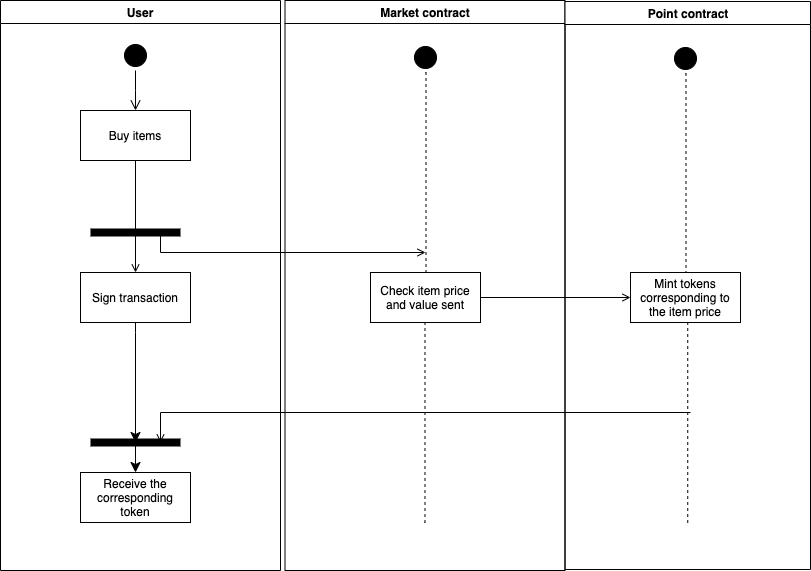

The diagram above was exported from draw.io. Its source (the exported page's mxGraphModel, read from the mxfile embedded in the PNG):
<mxGraphModel dx="918" dy="492" grid="1" gridSize="10" guides="1" tooltips="1" connect="1" arrows="1" fold="1" page="1" pageScale="1" pageWidth="1169" pageHeight="826" background="#ffffff" math="0" shadow="0">
  <root>
    <mxCell id="0" />
    <mxCell id="1" parent="0" />
    <mxCell id="2" value="User" style="swimlane;whiteSpace=wrap" parent="1" vertex="1">
      <mxGeometry x="160" y="128" width="280" height="570" as="geometry" />
    </mxCell>
    <mxCell id="5" value="" style="ellipse;shape=startState;fillColor=#000000;" parent="2" vertex="1">
      <mxGeometry x="120" y="40" width="30" height="30" as="geometry" />
    </mxCell>
    <mxCell id="6" value="" style="edgeStyle=elbowEdgeStyle;elbow=horizontal;verticalAlign=bottom;endArrow=open;endSize=8;endFill=1;rounded=0" parent="2" source="5" target="7" edge="1">
      <mxGeometry x="120" y="40" as="geometry">
        <mxPoint x="135" y="110" as="targetPoint" />
      </mxGeometry>
    </mxCell>
    <mxCell id="7" value="Buy items" style="" parent="2" vertex="1">
      <mxGeometry x="80" y="110" width="110" height="50" as="geometry" />
    </mxCell>
    <mxCell id="8" value="Sign transaction" style="" parent="2" vertex="1">
      <mxGeometry x="80" y="272" width="110" height="50" as="geometry" />
    </mxCell>
    <mxCell id="9" value="" style="endArrow=open;endFill=1;rounded=0" parent="2" source="7" target="8" edge="1">
      <mxGeometry relative="1" as="geometry" />
    </mxCell>
    <mxCell id="1q7UlmyKUos1VMDJXDZ6-43" value="" style="endArrow=none;html=1;strokeWidth=8;" edge="1" parent="2">
      <mxGeometry width="50" height="50" relative="1" as="geometry">
        <mxPoint x="90" y="232" as="sourcePoint" />
        <mxPoint x="180" y="232" as="targetPoint" />
      </mxGeometry>
    </mxCell>
    <mxCell id="1q7UlmyKUos1VMDJXDZ6-48" value="" style="endArrow=none;html=1;strokeColor=#000000;strokeWidth=1;" edge="1" parent="2">
      <mxGeometry width="50" height="50" relative="1" as="geometry">
        <mxPoint x="160" y="252" as="sourcePoint" />
        <mxPoint x="160" y="232" as="targetPoint" />
      </mxGeometry>
    </mxCell>
    <mxCell id="1q7UlmyKUos1VMDJXDZ6-57" value="" style="edgeStyle=elbowEdgeStyle;elbow=horizontal;verticalAlign=bottom;endArrow=classic;endSize=8;endFill=1;rounded=0;jumpStyle=none;exitX=0.5;exitY=1;exitDx=0;exitDy=0;startArrow=none;startFill=0;" edge="1" parent="2" source="8">
      <mxGeometry x="-855" y="114" as="geometry">
        <mxPoint x="135" y="442" as="targetPoint" />
        <mxPoint x="134.5" y="422" as="sourcePoint" />
        <Array as="points">
          <mxPoint x="135" y="332" />
          <mxPoint x="135" y="482" />
        </Array>
      </mxGeometry>
    </mxCell>
    <mxCell id="1q7UlmyKUos1VMDJXDZ6-58" value="" style="endArrow=none;html=1;strokeWidth=8;" edge="1" parent="2">
      <mxGeometry width="50" height="50" relative="1" as="geometry">
        <mxPoint x="90" y="442" as="sourcePoint" />
        <mxPoint x="180" y="442" as="targetPoint" />
      </mxGeometry>
    </mxCell>
    <mxCell id="1q7UlmyKUos1VMDJXDZ6-59" value="" style="endArrow=open;endFill=1;rounded=0" edge="1" parent="2">
      <mxGeometry relative="1" as="geometry">
        <mxPoint x="160" y="412" as="sourcePoint" />
        <mxPoint x="160" y="442" as="targetPoint" />
      </mxGeometry>
    </mxCell>
    <mxCell id="1q7UlmyKUos1VMDJXDZ6-60" value="" style="edgeStyle=elbowEdgeStyle;elbow=horizontal;verticalAlign=bottom;endArrow=classic;endSize=8;endFill=1;rounded=0;jumpStyle=none;entryX=0.5;entryY=0;entryDx=0;entryDy=0;" edge="1" parent="2" target="1q7UlmyKUos1VMDJXDZ6-61">
      <mxGeometry x="-1015" y="6" as="geometry">
        <mxPoint x="135" y="512" as="targetPoint" />
        <mxPoint x="134.5" y="442" as="sourcePoint" />
        <Array as="points">
          <mxPoint x="135" y="642" />
          <mxPoint x="135" y="502" />
        </Array>
      </mxGeometry>
    </mxCell>
    <mxCell id="1q7UlmyKUos1VMDJXDZ6-61" value="Receive the corresponding token" style="whiteSpace=wrap;" vertex="1" parent="2">
      <mxGeometry x="80" y="472" width="110" height="50" as="geometry" />
    </mxCell>
    <mxCell id="1q7UlmyKUos1VMDJXDZ6-56" value="" style="endArrow=none;endFill=0;rounded=0;strokeWidth=1;" edge="1" parent="2">
      <mxGeometry relative="1" as="geometry">
        <mxPoint x="690" y="412" as="sourcePoint" />
        <mxPoint x="160" y="412" as="targetPoint" />
      </mxGeometry>
    </mxCell>
    <mxCell id="3" value="Market contract" style="swimlane;whiteSpace=wrap" parent="1" vertex="1">
      <mxGeometry x="444.5" y="128" width="280" height="570" as="geometry" />
    </mxCell>
    <mxCell id="13" value="" style="ellipse;shape=startState;fillColor=#000000;" parent="3" vertex="1">
      <mxGeometry x="125.5" y="42" width="30" height="30" as="geometry" />
    </mxCell>
    <mxCell id="14" value="" style="edgeStyle=elbowEdgeStyle;elbow=horizontal;verticalAlign=bottom;endArrow=none;endSize=8;endFill=0;rounded=0;jumpStyle=none;dashed=1;entryX=0.5;entryY=0;entryDx=0;entryDy=0;" parent="3" target="1q7UlmyKUos1VMDJXDZ6-46" edge="1">
      <mxGeometry x="40" y="20" as="geometry">
        <mxPoint x="140.5" y="262" as="targetPoint" />
        <mxPoint x="140.5" y="72" as="sourcePoint" />
        <Array as="points">
          <mxPoint x="141" y="272" />
          <mxPoint x="141" y="132" />
        </Array>
      </mxGeometry>
    </mxCell>
    <mxCell id="1q7UlmyKUos1VMDJXDZ6-46" value="Check item price and value sent" style="whiteSpace=wrap;" vertex="1" parent="3">
      <mxGeometry x="85.5" y="272" width="110" height="50" as="geometry" />
    </mxCell>
    <mxCell id="1q7UlmyKUos1VMDJXDZ6-47" value="" style="endArrow=open;endFill=1;rounded=0;strokeWidth=1;" edge="1" parent="3">
      <mxGeometry relative="1" as="geometry">
        <mxPoint x="-124.5" y="252" as="sourcePoint" />
        <mxPoint x="140.5" y="252" as="targetPoint" />
      </mxGeometry>
    </mxCell>
    <mxCell id="1q7UlmyKUos1VMDJXDZ6-54" value="" style="edgeStyle=elbowEdgeStyle;elbow=horizontal;verticalAlign=bottom;endArrow=none;endSize=8;endFill=0;rounded=0;jumpStyle=none;dashed=1;entryX=0.5;entryY=0;entryDx=0;entryDy=0;" edge="1" parent="3">
      <mxGeometry x="-405.5" y="142" as="geometry">
        <mxPoint x="139.5" y="522" as="targetPoint" />
        <mxPoint x="139.5" y="322" as="sourcePoint" />
        <Array as="points">
          <mxPoint x="140" y="522" />
          <mxPoint x="140" y="382" />
        </Array>
      </mxGeometry>
    </mxCell>
    <mxCell id="4" value="Point contract" style="swimlane;whiteSpace=wrap" parent="1" vertex="1">
      <mxGeometry x="724.5" y="129" width="245.5" height="568" as="geometry" />
    </mxCell>
    <mxCell id="33" value="Mint tokens corresponding to the item price" style="whiteSpace=wrap;" parent="4" vertex="1">
      <mxGeometry x="65.5" y="271" width="110" height="50" as="geometry" />
    </mxCell>
    <mxCell id="1q7UlmyKUos1VMDJXDZ6-49" value="" style="ellipse;shape=startState;fillColor=#000000;" vertex="1" parent="4">
      <mxGeometry x="105.5" y="42" width="30" height="30" as="geometry" />
    </mxCell>
    <mxCell id="1q7UlmyKUos1VMDJXDZ6-50" value="" style="edgeStyle=elbowEdgeStyle;elbow=horizontal;verticalAlign=bottom;endArrow=none;endSize=8;endFill=0;rounded=0;jumpStyle=none;dashed=1;exitX=0.5;exitY=1;exitDx=0;exitDy=0;entryX=0.5;entryY=0;entryDx=0;entryDy=0;" edge="1" parent="4" source="1q7UlmyKUos1VMDJXDZ6-49" target="33">
      <mxGeometry x="-405" y="-108" as="geometry">
        <mxPoint x="115.5" y="261" as="targetPoint" />
        <Array as="points">
          <mxPoint x="121" y="171" />
        </Array>
      </mxGeometry>
    </mxCell>
    <mxCell id="1q7UlmyKUos1VMDJXDZ6-55" value="" style="edgeStyle=elbowEdgeStyle;elbow=horizontal;verticalAlign=bottom;endArrow=none;endSize=8;endFill=0;rounded=0;jumpStyle=none;dashed=1;entryX=0.5;entryY=0;entryDx=0;entryDy=0;" edge="1" parent="4">
      <mxGeometry x="-867.25" y="13" as="geometry">
        <mxPoint x="122.25" y="521" as="targetPoint" />
        <mxPoint x="122.25" y="321" as="sourcePoint" />
        <Array as="points">
          <mxPoint x="122.75" y="521" />
          <mxPoint x="122.75" y="381" />
        </Array>
      </mxGeometry>
    </mxCell>
    <mxCell id="1q7UlmyKUos1VMDJXDZ6-51" value="" style="endArrow=open;endFill=1;rounded=0;strokeWidth=1;exitX=1;exitY=0.5;exitDx=0;exitDy=0;entryX=0;entryY=0.5;entryDx=0;entryDy=0;" edge="1" parent="1" source="1q7UlmyKUos1VMDJXDZ6-46" target="33">
      <mxGeometry relative="1" as="geometry">
        <mxPoint x="330" y="390" as="sourcePoint" />
        <mxPoint x="810" y="425" as="targetPoint" />
      </mxGeometry>
    </mxCell>
  </root>
</mxGraphModel>